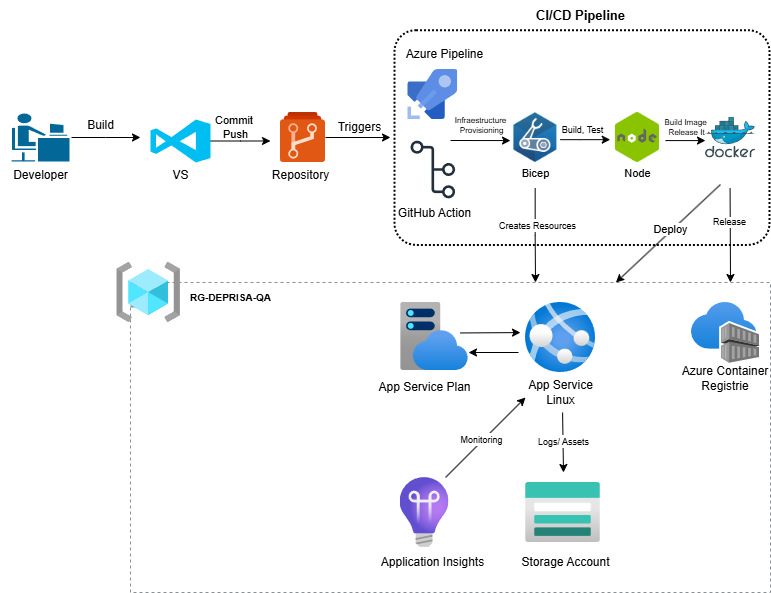

The diagram above was exported from draw.io. Its source (the exported page's mxGraphModel, read from the mxfile embedded in the PNG):
<mxGraphModel dx="1188" dy="648" grid="1" gridSize="10" guides="1" tooltips="1" connect="1" arrows="1" fold="1" page="1" pageScale="1" pageWidth="827" pageHeight="1169" math="0" shadow="0">
  <root>
    <mxCell id="0" />
    <mxCell id="1" parent="0" />
    <mxCell id="299QKQniFDHZPeMDuJ4T-14" style="edgeStyle=orthogonalEdgeStyle;rounded=0;orthogonalLoop=1;jettySize=auto;html=1;" edge="1" parent="1" source="299QKQniFDHZPeMDuJ4T-1">
      <mxGeometry relative="1" as="geometry">
        <mxPoint x="170" y="155" as="targetPoint" />
      </mxGeometry>
    </mxCell>
    <mxCell id="299QKQniFDHZPeMDuJ4T-1" value="" style="shape=mxgraph.cisco.people.androgenous_person;html=1;pointerEvents=1;dashed=0;fillColor=#036897;strokeColor=#ffffff;strokeWidth=2;verticalLabelPosition=bottom;verticalAlign=top;align=center;outlineConnect=0;" vertex="1" parent="1">
      <mxGeometry x="40" y="130" width="60" height="50" as="geometry" />
    </mxCell>
    <mxCell id="299QKQniFDHZPeMDuJ4T-16" style="edgeStyle=orthogonalEdgeStyle;rounded=0;orthogonalLoop=1;jettySize=auto;html=1;" edge="1" parent="1" source="299QKQniFDHZPeMDuJ4T-2">
      <mxGeometry relative="1" as="geometry">
        <mxPoint x="300" y="158.5" as="targetPoint" />
      </mxGeometry>
    </mxCell>
    <mxCell id="299QKQniFDHZPeMDuJ4T-2" value="" style="verticalLabelPosition=bottom;html=1;verticalAlign=top;align=center;strokeColor=none;fillColor=#00BEF2;shape=mxgraph.azure.visual_studio_online;" vertex="1" parent="1">
      <mxGeometry x="180" y="137" width="60" height="43" as="geometry" />
    </mxCell>
    <mxCell id="299QKQniFDHZPeMDuJ4T-21" style="edgeStyle=orthogonalEdgeStyle;rounded=0;orthogonalLoop=1;jettySize=auto;html=1;" edge="1" parent="1" source="299QKQniFDHZPeMDuJ4T-3">
      <mxGeometry relative="1" as="geometry">
        <mxPoint x="420" y="155" as="targetPoint" />
      </mxGeometry>
    </mxCell>
    <mxCell id="299QKQniFDHZPeMDuJ4T-3" value="" style="image;sketch=0;aspect=fixed;html=1;points=[];align=center;fontSize=12;image=img/lib/mscae/Azure_Repos.svg;" vertex="1" parent="1">
      <mxGeometry x="310" y="130" width="45" height="50" as="geometry" />
    </mxCell>
    <mxCell id="299QKQniFDHZPeMDuJ4T-4" value="" style="sketch=0;outlineConnect=0;fontColor=#232F3E;gradientColor=none;fillColor=#232F3D;strokeColor=none;dashed=0;verticalLabelPosition=bottom;verticalAlign=top;align=center;html=1;fontSize=12;fontStyle=0;aspect=fixed;pointerEvents=1;shape=mxgraph.aws4.git_repository;" vertex="1" parent="1">
      <mxGeometry x="440" y="158" width="44.62" height="58" as="geometry" />
    </mxCell>
    <mxCell id="299QKQniFDHZPeMDuJ4T-5" value="" style="image;sketch=0;aspect=fixed;html=1;points=[];align=center;fontSize=12;image=img/lib/mscae/Azure_Pipelines.svg;" vertex="1" parent="1">
      <mxGeometry x="437.31" y="87" width="50" height="50" as="geometry" />
    </mxCell>
    <mxCell id="299QKQniFDHZPeMDuJ4T-6" value="" style="image;sketch=0;aspect=fixed;html=1;points=[];align=center;fontSize=12;image=img/lib/mscae/Docker.svg;" vertex="1" parent="1">
      <mxGeometry x="735" y="134.5" width="50" height="41" as="geometry" />
    </mxCell>
    <mxCell id="299QKQniFDHZPeMDuJ4T-15" value="Build" style="text;html=1;align=center;verticalAlign=middle;resizable=0;points=[];autosize=1;strokeColor=none;fillColor=none;" vertex="1" parent="1">
      <mxGeometry x="105" y="128" width="50" height="30" as="geometry" />
    </mxCell>
    <mxCell id="299QKQniFDHZPeMDuJ4T-17" value="Commit&amp;nbsp;&lt;div&gt;P&lt;span style=&quot;background-color: transparent; color: light-dark(rgb(0, 0, 0), rgb(255, 255, 255));&quot;&gt;ush&lt;/span&gt;&lt;/div&gt;" style="text;html=1;align=center;verticalAlign=middle;resizable=0;points=[];autosize=1;strokeColor=none;fillColor=none;fontSize=11;" vertex="1" parent="1">
      <mxGeometry x="235" y="125" width="60" height="40" as="geometry" />
    </mxCell>
    <mxCell id="299QKQniFDHZPeMDuJ4T-18" value="Developer" style="text;html=1;align=center;verticalAlign=middle;resizable=0;points=[];autosize=1;strokeColor=none;fillColor=none;" vertex="1" parent="1">
      <mxGeometry x="30" y="178" width="80" height="30" as="geometry" />
    </mxCell>
    <mxCell id="299QKQniFDHZPeMDuJ4T-19" value="VS" style="text;html=1;align=center;verticalAlign=middle;resizable=0;points=[];autosize=1;strokeColor=none;fillColor=none;" vertex="1" parent="1">
      <mxGeometry x="190" y="178" width="40" height="30" as="geometry" />
    </mxCell>
    <mxCell id="299QKQniFDHZPeMDuJ4T-20" value="Repository" style="text;html=1;align=center;verticalAlign=middle;resizable=0;points=[];autosize=1;strokeColor=none;fillColor=none;" vertex="1" parent="1">
      <mxGeometry x="290" y="178" width="80" height="30" as="geometry" />
    </mxCell>
    <mxCell id="299QKQniFDHZPeMDuJ4T-22" value="Triggers" style="text;html=1;align=center;verticalAlign=middle;resizable=0;points=[];autosize=1;strokeColor=none;fillColor=none;" vertex="1" parent="1">
      <mxGeometry x="354" y="130" width="70" height="30" as="geometry" />
    </mxCell>
    <mxCell id="299QKQniFDHZPeMDuJ4T-23" value="GitHub Action" style="text;html=1;align=center;verticalAlign=middle;resizable=0;points=[];autosize=1;strokeColor=none;fillColor=none;" vertex="1" parent="1">
      <mxGeometry x="414" y="216" width="100" height="30" as="geometry" />
    </mxCell>
    <mxCell id="299QKQniFDHZPeMDuJ4T-24" value="Azure Pipeline" style="text;html=1;align=center;verticalAlign=middle;resizable=0;points=[];autosize=1;strokeColor=none;fillColor=none;" vertex="1" parent="1">
      <mxGeometry x="424" y="57" width="100" height="30" as="geometry" />
    </mxCell>
    <mxCell id="299QKQniFDHZPeMDuJ4T-27" value="" style="rounded=1;arcSize=10;dashed=1;fillColor=none;gradientColor=none;dashPattern=1 1;strokeWidth=2;" vertex="1" parent="1">
      <mxGeometry x="424" y="47.63" width="375" height="214.75" as="geometry" />
    </mxCell>
    <mxCell id="299QKQniFDHZPeMDuJ4T-28" value="&lt;b&gt;&lt;font style=&quot;font-size: 13px;&quot;&gt;CI/CD Pipeline&lt;/font&gt;&lt;/b&gt;" style="text;html=1;align=center;verticalAlign=middle;resizable=0;points=[];autosize=1;strokeColor=none;fillColor=none;" vertex="1" parent="1">
      <mxGeometry x="555" y="17.630000000000003" width="110" height="30" as="geometry" />
    </mxCell>
    <mxCell id="299QKQniFDHZPeMDuJ4T-30" value="" style="shape=image;imageAspect=0;aspect=fixed;verticalLabelPosition=bottom;verticalAlign=top;image=data:image/png,(base64 omitted: 21084 chars);" vertex="1" parent="1">
      <mxGeometry x="540" y="130.25" width="49.75" height="49.75" as="geometry" />
    </mxCell>
    <mxCell id="299QKQniFDHZPeMDuJ4T-47" style="edgeStyle=orthogonalEdgeStyle;rounded=0;orthogonalLoop=1;jettySize=auto;html=1;" edge="1" parent="1" source="299QKQniFDHZPeMDuJ4T-31">
      <mxGeometry relative="1" as="geometry">
        <mxPoint x="565" y="300" as="targetPoint" />
      </mxGeometry>
    </mxCell>
    <mxCell id="299QKQniFDHZPeMDuJ4T-49" value="&lt;font style=&quot;font-size: 9px;&quot;&gt;Creates Resources&lt;/font&gt;" style="edgeLabel;html=1;align=center;verticalAlign=middle;resizable=0;points=[];" vertex="1" connectable="0" parent="299QKQniFDHZPeMDuJ4T-47">
      <mxGeometry x="-0.2343" y="2" relative="1" as="geometry">
        <mxPoint as="offset" />
      </mxGeometry>
    </mxCell>
    <mxCell id="299QKQniFDHZPeMDuJ4T-31" value="Bicep" style="text;html=1;align=center;verticalAlign=middle;resizable=0;points=[];autosize=1;strokeColor=none;fillColor=none;fontSize=11;" vertex="1" parent="1">
      <mxGeometry x="539.75" y="175.5" width="50" height="30" as="geometry" />
    </mxCell>
    <mxCell id="299QKQniFDHZPeMDuJ4T-33" value="" style="shape=image;imageAspect=0;aspect=fixed;verticalLabelPosition=bottom;verticalAlign=top;image=data:image/png,(base64 omitted: 4216 chars);" vertex="1" parent="1">
      <mxGeometry x="640" y="130" width="53.96" height="50" as="geometry" />
    </mxCell>
    <mxCell id="299QKQniFDHZPeMDuJ4T-34" value="Build Image&lt;div&gt;&amp;nbsp;Release It&lt;/div&gt;" style="text;html=1;align=center;verticalAlign=middle;resizable=0;points=[];autosize=1;strokeColor=none;fillColor=none;fontSize=8;" vertex="1" parent="1">
      <mxGeometry x="680" y="130" width="70" height="30" as="geometry" />
    </mxCell>
    <mxCell id="299QKQniFDHZPeMDuJ4T-36" value="" style="endArrow=classic;html=1;rounded=0;" edge="1" parent="1">
      <mxGeometry width="50" height="50" relative="1" as="geometry">
        <mxPoint x="589.75" y="157.17000000000002" as="sourcePoint" />
        <mxPoint x="639.75" y="157.17000000000002" as="targetPoint" />
        <Array as="points">
          <mxPoint x="609.75" y="157.17000000000002" />
        </Array>
      </mxGeometry>
    </mxCell>
    <mxCell id="299QKQniFDHZPeMDuJ4T-37" value="Build, Test" style="text;html=1;align=center;verticalAlign=middle;resizable=0;points=[];autosize=1;strokeColor=none;fillColor=none;fontSize=9;" vertex="1" parent="1">
      <mxGeometry x="581.5" y="138" width="60" height="20" as="geometry" />
    </mxCell>
    <mxCell id="299QKQniFDHZPeMDuJ4T-38" value="Infraestructure&lt;div&gt;&amp;nbsp;Provisioning&lt;/div&gt;" style="text;html=1;align=center;verticalAlign=middle;resizable=0;points=[];autosize=1;strokeColor=none;fillColor=none;fontSize=8;" vertex="1" parent="1">
      <mxGeometry x="470" y="128" width="80" height="30" as="geometry" />
    </mxCell>
    <mxCell id="299QKQniFDHZPeMDuJ4T-39" value="" style="endArrow=classic;html=1;rounded=0;" edge="1" parent="1">
      <mxGeometry width="50" height="50" relative="1" as="geometry">
        <mxPoint x="480" y="158" as="sourcePoint" />
        <mxPoint x="540" y="158.08" as="targetPoint" />
      </mxGeometry>
    </mxCell>
    <mxCell id="299QKQniFDHZPeMDuJ4T-41" value="" style="endArrow=classic;html=1;rounded=0;" edge="1" parent="1">
      <mxGeometry width="50" height="50" relative="1" as="geometry">
        <mxPoint x="695" y="158.07999999999998" as="sourcePoint" />
        <mxPoint x="735" y="158.07999999999998" as="targetPoint" />
      </mxGeometry>
    </mxCell>
    <mxCell id="299QKQniFDHZPeMDuJ4T-42" value="Node" style="text;html=1;align=center;verticalAlign=middle;resizable=0;points=[];autosize=1;strokeColor=none;fillColor=none;fontSize=11;" vertex="1" parent="1">
      <mxGeometry x="641.5" y="175.5" width="50" height="30" as="geometry" />
    </mxCell>
    <mxCell id="299QKQniFDHZPeMDuJ4T-43" value="" style="sketch=0;outlineConnect=0;gradientColor=none;html=1;whiteSpace=wrap;fontSize=12;fontStyle=0;shape=mxgraph.aws4.group;grIcon=mxgraph.aws4.group_region;strokeColor=#879196;fillColor=none;verticalAlign=top;align=left;spacingLeft=30;fontColor=#879196;dashed=1;" vertex="1" parent="1">
      <mxGeometry x="160" y="300" width="640" height="310" as="geometry" />
    </mxCell>
    <mxCell id="299QKQniFDHZPeMDuJ4T-45" value="" style="image;aspect=fixed;html=1;points=[];align=center;fontSize=12;image=img/lib/azure2/general/Resource_Groups.svg;" vertex="1" parent="1">
      <mxGeometry x="146.24" y="280" width="63.76" height="60" as="geometry" />
    </mxCell>
    <mxCell id="299QKQniFDHZPeMDuJ4T-46" value="&lt;b&gt;RG-DEPRISA-QA&lt;/b&gt;" style="text;html=1;align=center;verticalAlign=middle;resizable=0;points=[];autosize=1;strokeColor=none;fillColor=none;fontSize=10;" vertex="1" parent="1">
      <mxGeometry x="210" y="300" width="100" height="30" as="geometry" />
    </mxCell>
    <mxCell id="299QKQniFDHZPeMDuJ4T-48" value="" style="endArrow=classic;html=1;rounded=0;" edge="1" parent="1">
      <mxGeometry width="50" height="50" relative="1" as="geometry">
        <mxPoint x="759.58" y="205.5" as="sourcePoint" />
        <mxPoint x="760" y="300" as="targetPoint" />
      </mxGeometry>
    </mxCell>
    <mxCell id="299QKQniFDHZPeMDuJ4T-50" value="Release" style="edgeLabel;html=1;align=center;verticalAlign=middle;resizable=0;points=[];fontSize=9;" vertex="1" connectable="0" parent="299QKQniFDHZPeMDuJ4T-48">
      <mxGeometry x="-0.2805" y="-1" relative="1" as="geometry">
        <mxPoint as="offset" />
      </mxGeometry>
    </mxCell>
    <mxCell id="299QKQniFDHZPeMDuJ4T-52" value="" style="image;aspect=fixed;html=1;points=[];align=center;fontSize=12;image=img/lib/azure2/containers/Container_Registries.svg;" vertex="1" parent="1">
      <mxGeometry x="721" y="320" width="68" height="61" as="geometry" />
    </mxCell>
    <mxCell id="299QKQniFDHZPeMDuJ4T-53" value="Azure Container Registrie" style="text;strokeColor=none;align=center;fillColor=none;html=1;verticalAlign=middle;whiteSpace=wrap;rounded=0;" vertex="1" parent="1">
      <mxGeometry x="710" y="381" width="90" height="30" as="geometry" />
    </mxCell>
    <mxCell id="299QKQniFDHZPeMDuJ4T-54" value="" style="image;aspect=fixed;html=1;points=[];align=center;fontSize=12;image=img/lib/azure2/app_services/App_Service_Plans.svg;" vertex="1" parent="1">
      <mxGeometry x="430" y="320" width="68" height="68" as="geometry" />
    </mxCell>
    <mxCell id="299QKQniFDHZPeMDuJ4T-55" value="" style="image;aspect=fixed;html=1;points=[];align=center;fontSize=12;image=img/lib/azure2/compute/App_Services.svg;" vertex="1" parent="1">
      <mxGeometry x="555" y="320" width="70" height="70" as="geometry" />
    </mxCell>
    <mxCell id="299QKQniFDHZPeMDuJ4T-56" value="" style="image;aspect=fixed;html=1;points=[];align=center;fontSize=12;image=img/lib/azure2/devops/Application_Insights.svg;" vertex="1" parent="1">
      <mxGeometry x="429.55" y="495" width="48.89" height="70" as="geometry" />
    </mxCell>
    <mxCell id="299QKQniFDHZPeMDuJ4T-57" value="" style="image;aspect=fixed;html=1;points=[];align=center;fontSize=12;image=img/lib/azure2/storage/Storage_Accounts.svg;" vertex="1" parent="1">
      <mxGeometry x="555" y="500" width="75" height="60" as="geometry" />
    </mxCell>
    <mxCell id="299QKQniFDHZPeMDuJ4T-62" value="" style="endArrow=classic;html=1;rounded=0;" edge="1" parent="1" target="299QKQniFDHZPeMDuJ4T-43">
      <mxGeometry width="50" height="50" relative="1" as="geometry">
        <mxPoint x="750" y="202" as="sourcePoint" />
        <mxPoint x="700" y="246" as="targetPoint" />
      </mxGeometry>
    </mxCell>
    <mxCell id="299QKQniFDHZPeMDuJ4T-76" value="Deploy" style="edgeLabel;html=1;align=center;verticalAlign=middle;resizable=0;points=[];" vertex="1" connectable="0" parent="299QKQniFDHZPeMDuJ4T-62">
      <mxGeometry x="-0.0527" y="-1" relative="1" as="geometry">
        <mxPoint y="-1" as="offset" />
      </mxGeometry>
    </mxCell>
    <mxCell id="299QKQniFDHZPeMDuJ4T-66" value="" style="endArrow=classic;html=1;rounded=0;" edge="1" parent="1">
      <mxGeometry width="50" height="50" relative="1" as="geometry">
        <mxPoint x="490" y="350.46" as="sourcePoint" />
        <mxPoint x="550" y="350.08" as="targetPoint" />
      </mxGeometry>
    </mxCell>
    <mxCell id="299QKQniFDHZPeMDuJ4T-67" value="" style="endArrow=classic;html=1;rounded=0;" edge="1" parent="1">
      <mxGeometry width="50" height="50" relative="1" as="geometry">
        <mxPoint x="548" y="370" as="sourcePoint" />
        <mxPoint x="498" y="370" as="targetPoint" />
      </mxGeometry>
    </mxCell>
    <mxCell id="299QKQniFDHZPeMDuJ4T-68" value="App Service&lt;div&gt;Linux&lt;/div&gt;" style="text;html=1;align=center;verticalAlign=middle;resizable=0;points=[];autosize=1;strokeColor=none;fillColor=none;" vertex="1" parent="1">
      <mxGeometry x="545" y="390" width="90" height="40" as="geometry" />
    </mxCell>
    <mxCell id="299QKQniFDHZPeMDuJ4T-69" value="App Service Plan" style="text;html=1;align=center;verticalAlign=middle;resizable=0;points=[];autosize=1;strokeColor=none;fillColor=none;" vertex="1" parent="1">
      <mxGeometry x="394" y="390" width="120" height="30" as="geometry" />
    </mxCell>
    <mxCell id="299QKQniFDHZPeMDuJ4T-71" value="" style="endArrow=classic;html=1;rounded=0;" edge="1" parent="1">
      <mxGeometry width="50" height="50" relative="1" as="geometry">
        <mxPoint x="592.0799999999999" y="430" as="sourcePoint" />
        <mxPoint x="593" y="490" as="targetPoint" />
      </mxGeometry>
    </mxCell>
    <mxCell id="299QKQniFDHZPeMDuJ4T-72" value="&lt;font style=&quot;font-size: 9px;&quot;&gt;Logs/ Assets&lt;/font&gt;" style="edgeLabel;html=1;align=center;verticalAlign=middle;resizable=0;points=[];" vertex="1" connectable="0" parent="299QKQniFDHZPeMDuJ4T-71">
      <mxGeometry x="-0.0443" relative="1" as="geometry">
        <mxPoint as="offset" />
      </mxGeometry>
    </mxCell>
    <mxCell id="299QKQniFDHZPeMDuJ4T-74" value="" style="endArrow=classic;html=1;rounded=0;" edge="1" parent="1">
      <mxGeometry width="50" height="50" relative="1" as="geometry">
        <mxPoint x="475" y="495" as="sourcePoint" />
        <mxPoint x="555" y="415" as="targetPoint" />
      </mxGeometry>
    </mxCell>
    <mxCell id="299QKQniFDHZPeMDuJ4T-75" value="&lt;font style=&quot;font-size: 9px;&quot;&gt;Monitoring&lt;/font&gt;" style="edgeLabel;html=1;align=center;verticalAlign=middle;resizable=0;points=[];" vertex="1" connectable="0" parent="299QKQniFDHZPeMDuJ4T-74">
      <mxGeometry x="-0.0833" y="2" relative="1" as="geometry">
        <mxPoint as="offset" />
      </mxGeometry>
    </mxCell>
    <mxCell id="299QKQniFDHZPeMDuJ4T-77" value="Application Insights" style="text;html=1;align=center;verticalAlign=middle;resizable=0;points=[];autosize=1;strokeColor=none;fillColor=none;" vertex="1" parent="1">
      <mxGeometry x="397.31" y="565" width="130" height="30" as="geometry" />
    </mxCell>
    <mxCell id="299QKQniFDHZPeMDuJ4T-78" value="Storage Account" style="text;html=1;align=center;verticalAlign=middle;resizable=0;points=[];autosize=1;strokeColor=none;fillColor=none;" vertex="1" parent="1">
      <mxGeometry x="540" y="565" width="110" height="30" as="geometry" />
    </mxCell>
  </root>
</mxGraphModel>